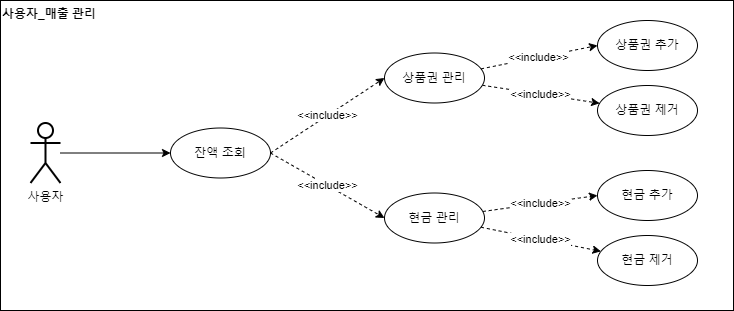

The diagram above was exported from draw.io. Its source (the exported page's mxGraphModel, read from the mxfile embedded in the PNG):
<mxGraphModel dx="407" dy="489" grid="1" gridSize="10" guides="1" tooltips="1" connect="1" arrows="1" fold="1" page="1" pageScale="1" pageWidth="827" pageHeight="1169" math="0" shadow="0">
  <root>
    <mxCell id="0" />
    <mxCell id="1" parent="0" />
    <mxCell id="BCvb9InBYS9KxBEuc9JO-1" value="&lt;span style=&quot;color: rgb(0, 0, 0);&quot;&gt;잔액 조회&lt;/span&gt;&lt;font color=&quot;#000000&quot;&gt;&lt;br&gt;&lt;/font&gt;" style="ellipse;whiteSpace=wrap;html=1;fontColor=#B9E0A5;strokeColor=#000000;strokeWidth=1;" vertex="1" parent="1">
      <mxGeometry x="997" y="127.5" width="100" height="50" as="geometry" />
    </mxCell>
    <mxCell id="BCvb9InBYS9KxBEuc9JO-3" style="edgeStyle=none;rounded=0;orthogonalLoop=1;jettySize=auto;html=1;entryX=0;entryY=0.5;entryDx=0;entryDy=0;endArrow=classic;endFill=1;" edge="1" parent="1" source="BCvb9InBYS9KxBEuc9JO-4" target="BCvb9InBYS9KxBEuc9JO-1">
      <mxGeometry relative="1" as="geometry" />
    </mxCell>
    <mxCell id="BCvb9InBYS9KxBEuc9JO-4" value="사용자" style="shape=umlActor;verticalLabelPosition=bottom;verticalAlign=top;html=1;outlineConnect=0;strokeWidth=2;" vertex="1" parent="1">
      <mxGeometry x="857" y="122.5" width="30" height="60" as="geometry" />
    </mxCell>
    <mxCell id="BCvb9InBYS9KxBEuc9JO-5" value="&lt;font&gt;사용자_&lt;/font&gt;&lt;span style=&quot;text-align: center;&quot;&gt;매출 관리&lt;/span&gt;" style="text;html=1;strokeColor=#000000;fillColor=none;align=left;verticalAlign=top;rounded=0;fontStyle=1;fontColor=#000000;labelBackgroundColor=none;labelBorderColor=none;whiteSpace=wrap;" vertex="1" parent="1">
      <mxGeometry x="827" width="733" height="310" as="geometry" />
    </mxCell>
    <mxCell id="BCvb9InBYS9KxBEuc9JO-6" value="&amp;lt;&amp;lt;include&amp;gt;&amp;gt;" style="edgeStyle=none;rounded=0;orthogonalLoop=1;jettySize=auto;html=1;entryX=0;entryY=0.5;entryDx=0;entryDy=0;dashed=1;exitX=1;exitY=0.5;exitDx=0;exitDy=0;" edge="1" parent="1" source="BCvb9InBYS9KxBEuc9JO-1" target="BCvb9InBYS9KxBEuc9JO-7">
      <mxGeometry relative="1" as="geometry">
        <mxPoint x="1097" y="-42.5" as="sourcePoint" />
        <mxPoint x="1227" y="-197.5" as="targetPoint" />
      </mxGeometry>
    </mxCell>
    <mxCell id="WY32SmDjXrPsAG7I2wu7-7" value="&amp;lt;&amp;lt;include&amp;gt;&amp;gt;" style="edgeStyle=none;rounded=0;orthogonalLoop=1;jettySize=auto;html=1;fontColor=#000000;endArrow=classic;endFill=1;dashed=1;" edge="1" parent="1" source="BCvb9InBYS9KxBEuc9JO-7" target="WY32SmDjXrPsAG7I2wu7-3">
      <mxGeometry relative="1" as="geometry" />
    </mxCell>
    <mxCell id="WY32SmDjXrPsAG7I2wu7-9" value="&amp;lt;&amp;lt;include&amp;gt;&amp;gt;" style="edgeStyle=none;rounded=0;orthogonalLoop=1;jettySize=auto;html=1;entryX=0;entryY=0.5;entryDx=0;entryDy=0;fontColor=#000000;endArrow=classic;endFill=1;dashed=1;" edge="1" parent="1" source="BCvb9InBYS9KxBEuc9JO-7" target="WY32SmDjXrPsAG7I2wu7-2">
      <mxGeometry relative="1" as="geometry" />
    </mxCell>
    <mxCell id="BCvb9InBYS9KxBEuc9JO-7" value="&lt;span style=&quot;color: rgb(0, 0, 0);&quot;&gt;상품권 관리&lt;/span&gt;&lt;font color=&quot;#000000&quot;&gt;&lt;br&gt;&lt;/font&gt;" style="ellipse;whiteSpace=wrap;html=1;fontColor=#B9E0A5;strokeColor=#000000;strokeWidth=1;" vertex="1" parent="1">
      <mxGeometry x="1211" y="52.5" width="100" height="50" as="geometry" />
    </mxCell>
    <mxCell id="BCvb9InBYS9KxBEuc9JO-8" value="&amp;lt;&amp;lt;include&amp;gt;&amp;gt;" style="edgeStyle=none;rounded=0;orthogonalLoop=1;jettySize=auto;html=1;entryX=0;entryY=0.5;entryDx=0;entryDy=0;dashed=1;exitX=1;exitY=0.5;exitDx=0;exitDy=0;" edge="1" parent="1" source="BCvb9InBYS9KxBEuc9JO-1" target="BCvb9InBYS9KxBEuc9JO-9">
      <mxGeometry relative="1" as="geometry">
        <mxPoint x="1097" y="47.5" as="sourcePoint" />
        <mxPoint x="1227" y="-107.5" as="targetPoint" />
      </mxGeometry>
    </mxCell>
    <mxCell id="WY32SmDjXrPsAG7I2wu7-10" value="&amp;lt;&amp;lt;include&amp;gt;&amp;gt;" style="edgeStyle=none;rounded=0;orthogonalLoop=1;jettySize=auto;html=1;fontColor=#000000;endArrow=classic;endFill=1;dashed=1;" edge="1" parent="1" source="BCvb9InBYS9KxBEuc9JO-9" target="WY32SmDjXrPsAG7I2wu7-5">
      <mxGeometry relative="1" as="geometry" />
    </mxCell>
    <mxCell id="WY32SmDjXrPsAG7I2wu7-11" value="&amp;lt;&amp;lt;include&amp;gt;&amp;gt;" style="edgeStyle=none;rounded=0;orthogonalLoop=1;jettySize=auto;html=1;entryX=0;entryY=0.5;entryDx=0;entryDy=0;fontColor=#000000;endArrow=classic;endFill=1;dashed=1;" edge="1" parent="1" source="BCvb9InBYS9KxBEuc9JO-9" target="WY32SmDjXrPsAG7I2wu7-4">
      <mxGeometry relative="1" as="geometry" />
    </mxCell>
    <mxCell id="BCvb9InBYS9KxBEuc9JO-9" value="&lt;span style=&quot;color: rgb(0, 0, 0);&quot;&gt;현금 관리&lt;/span&gt;&lt;font color=&quot;#000000&quot;&gt;&lt;br&gt;&lt;/font&gt;" style="ellipse;whiteSpace=wrap;html=1;fontColor=#B9E0A5;strokeColor=#000000;strokeWidth=1;" vertex="1" parent="1">
      <mxGeometry x="1211" y="192.5" width="100" height="50" as="geometry" />
    </mxCell>
    <mxCell id="WY32SmDjXrPsAG7I2wu7-2" value="&lt;span style=&quot;color: rgb(0, 0, 0);&quot;&gt;상품권 추가&lt;/span&gt;&lt;font color=&quot;#000000&quot;&gt;&lt;br&gt;&lt;/font&gt;" style="ellipse;whiteSpace=wrap;html=1;fontColor=#B9E0A5;strokeColor=#000000;strokeWidth=1;" vertex="1" parent="1">
      <mxGeometry x="1424" y="20" width="100" height="50" as="geometry" />
    </mxCell>
    <mxCell id="WY32SmDjXrPsAG7I2wu7-3" value="&lt;span style=&quot;color: rgb(0, 0, 0);&quot;&gt;상품권 제거&lt;/span&gt;&lt;font color=&quot;#000000&quot;&gt;&lt;br&gt;&lt;/font&gt;" style="ellipse;whiteSpace=wrap;html=1;fontColor=#B9E0A5;strokeColor=#000000;strokeWidth=1;" vertex="1" parent="1">
      <mxGeometry x="1424" y="85" width="100" height="50" as="geometry" />
    </mxCell>
    <mxCell id="WY32SmDjXrPsAG7I2wu7-4" value="&lt;span style=&quot;color: rgb(0, 0, 0);&quot;&gt;현금 추가&lt;/span&gt;&lt;font color=&quot;#000000&quot;&gt;&lt;br&gt;&lt;/font&gt;" style="ellipse;whiteSpace=wrap;html=1;fontColor=#B9E0A5;strokeColor=#000000;strokeWidth=1;" vertex="1" parent="1">
      <mxGeometry x="1424" y="170" width="100" height="50" as="geometry" />
    </mxCell>
    <mxCell id="WY32SmDjXrPsAG7I2wu7-5" value="&lt;span style=&quot;color: rgb(0, 0, 0);&quot;&gt;현금 제거&lt;/span&gt;&lt;font color=&quot;#000000&quot;&gt;&lt;br&gt;&lt;/font&gt;" style="ellipse;whiteSpace=wrap;html=1;fontColor=#B9E0A5;strokeColor=#000000;strokeWidth=1;" vertex="1" parent="1">
      <mxGeometry x="1424" y="235" width="100" height="50" as="geometry" />
    </mxCell>
  </root>
</mxGraphModel>